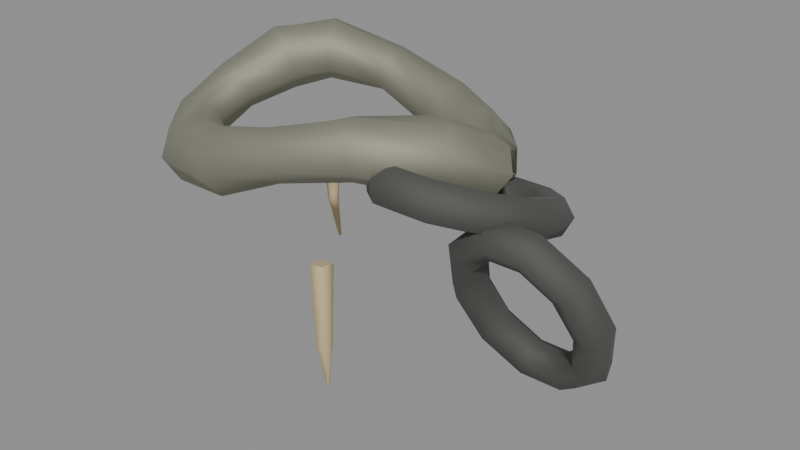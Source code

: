 # Source: molten_manacle.blend  (saved by Blender 5.0.119; exported with 4.5.12 LTS)
import bpy
from mathutils import Matrix  # noqa: F401  (used for matrix-valued properties, if any)

bpy.ops.wm.read_factory_settings(use_empty=True)
scene = bpy.context.scene
scene.name = 'Scene'

# ---- materials (node trees are filled in below, after node groups)
mat_oxidized_bronze = bpy.data.materials.new('oxidized_bronze')
mat_oxidized_bronze.diffuse_color = (0.3373, 0.3373, 0.2667, 1.0)
mat_wrought_iron = bpy.data.materials.new('wrought_iron')
mat_wrought_iron.diffuse_color = (0.1569, 0.1569, 0.149, 1.0)
mat_wax = bpy.data.materials.new('wax')
mat_wax.diffuse_color = (0.6078, 0.4941, 0.2745, 1.0)

# ---- material node trees
mat_oxidized_bronze.use_nodes = True; mat_oxidized_bronze.node_tree.nodes.clear()
_N = mat_oxidized_bronze.node_tree.nodes; _L = mat_oxidized_bronze.node_tree.links
n0 = _N.new('ShaderNodeBsdfPrincipled'); n0.name = 'Principled BSDF'; n0.location = (-200, 100)
n0.inputs[0].default_value = (0.3373, 0.3373, 0.2667, 1.0)
n0.inputs[1].default_value = 0.7
n0.inputs[2].default_value = 0.72
n1 = _N.new('ShaderNodeOutputMaterial'); n1.name = 'Material Output'; n1.location = (200, 100)
_L.new(n0.outputs[0], n1.inputs[0])
n1.is_active_output = True
mat_wrought_iron.use_nodes = True; mat_wrought_iron.node_tree.nodes.clear()
_N = mat_wrought_iron.node_tree.nodes; _L = mat_wrought_iron.node_tree.links
n0 = _N.new('ShaderNodeBsdfPrincipled'); n0.name = 'Principled BSDF'; n0.location = (-200, 100)
n0.inputs[0].default_value = (0.1569, 0.1569, 0.149, 1.0)
n0.inputs[1].default_value = 0.8
n0.inputs[2].default_value = 0.86
n1 = _N.new('ShaderNodeOutputMaterial'); n1.name = 'Material Output'; n1.location = (200, 100)
_L.new(n0.outputs[0], n1.inputs[0])
n1.is_active_output = True
mat_wax.use_nodes = True; mat_wax.node_tree.nodes.clear()
_N = mat_wax.node_tree.nodes; _L = mat_wax.node_tree.links
n0 = _N.new('ShaderNodeBsdfPrincipled'); n0.name = 'Principled BSDF'; n0.location = (-200, 100)
n0.inputs[0].default_value = (0.6078, 0.4941, 0.2745, 1.0)
n0.inputs[2].default_value = 0.58
n1 = _N.new('ShaderNodeOutputMaterial'); n1.name = 'Material Output'; n1.location = (200, 100)
_L.new(n0.outputs[0], n1.inputs[0])
n1.is_active_output = True

# ---- curves / text
cu_c_cuff_profiledata = bpy.data.curves.new('C_Cuff_PROFILEData', 'CURVE')
cu_c_cuff_profiledata.dimensions = '2D'
_sp = cu_c_cuff_profiledata.splines.new('POLY'); _sp.points.add(6)
_sp.points.foreach_set('co', [0.901, 0.4339, 0.0, 1.0, 0.2225, 0.9749, 0.0, 1.0, -0.6235, 0.7818, 0.0, 1.0, -1.0, 1.225e-16, 0.0, 1.0, -0.6235, -0.7818, 0.0, 1.0, 0.2225, -0.9749, 0.0, 1.0, 0.901, -0.4339, 0.0, 1.0])
_sp.resolution_u = 1
_sp.use_cyclic_u = True
cu_c_cuff_profiledata.resolution_u = 1
cu_c_cuffdata = bpy.data.curves.new('C_CuffData', 'CURVE')
cu_c_cuffdata.dimensions = '3D'
_sp = cu_c_cuffdata.splines.new('POLY'); _sp.points.add(13)
_sp.points.foreach_set('co', [0.5754, 0.0, 0.0, 1.0, 0.5333, -0.1822, 0.07818, 1.0, 0.3387, -0.3284, 0.09749, 1.0, 0.1124, -0.4095, 0.04339, 1.0, -0.1195, -0.4095, -0.04339, 1.0, -0.3672, -0.3284, -0.09749, 1.0, -0.5231, -0.1822, -0.07818, 1.0, -0.5246, -5.144e-17, -2.449e-17, 1.0, -0.4578, 0.1822, 0.07818, 1.0, -0.3471, 0.3284, 0.09749, 1.0, -0.1324, 0.4095, 0.04339, 1.0, 0.1253, 0.4095, -0.04339, 1.0, 0.3186, 0.3284, -0.09749, 1.0, 0.468, 0.1822, -0.07818, 1.0])
_sp.points.foreach_set('radius', [0.105, 0.1228, 0.1004, 0.08834, 0.1139, 0.1194, 0.0924, 0.09387, 0.1205, 0.1121, 0.08769, 0.1023, 0.123, 0.103])
_sp.points.foreach_set('tilt', [1.571, 1.763, 1.955, 2.147, 2.339, 2.531, 2.723, 2.915, 3.107, 3.299, 3.491, 3.683, 3.875, 4.067])
_sp.resolution_u = 1
_sp.resolution_v = 1
_sp.use_cyclic_u = True
cu_c_cuffdata.materials.append(mat_oxidized_bronze)
cu_c_cuffdata.bevel_mode = 'OBJECT'
cu_c_cuffdata.resolution_u = 1
cu_c_cuffdata.resolution_v = 1
cu_c_cuffdata.fill_mode = 'FULL'
cu_c_link_1_profiledata = bpy.data.curves.new('C_Link_1_PROFILEData', 'CURVE')
cu_c_link_1_profiledata.dimensions = '2D'
_sp = cu_c_link_1_profiledata.splines.new('POLY'); _sp.points.add(5)
_sp.points.foreach_set('co', [0.866, 0.5, 0.0, 1.0, 6.123e-17, 1.0, 0.0, 1.0, -0.866, 0.5, 0.0, 1.0, -0.866, -0.5, 0.0, 1.0, -1.837e-16, -1.0, 0.0, 1.0, 0.866, -0.5, 0.0, 1.0])
_sp.resolution_u = 1
_sp.use_cyclic_u = True
cu_c_link_1_profiledata.resolution_u = 1
cu_c_link_1data = bpy.data.curves.new('C_Link_1Data', 'CURVE')
cu_c_link_1data.dimensions = '3D'
_sp = cu_c_link_1data.splines.new('POLY'); _sp.points.add(9)
_sp.points.foreach_set('co', [0.79, -0.04, -0.1, 1.0, 0.7461, -0.2198, -0.02734, 1.0, 0.6311, -0.331, 0.01757, 1.0, 0.4889, -0.331, 0.01757, 1.0, 0.3739, -0.2198, -0.02734, 1.0, 0.33, -0.04, -0.1, 1.0, 0.3739, 0.1398, -0.1727, 1.0, 0.4889, 0.251, -0.2176, 1.0, 0.6311, 0.251, -0.2176, 1.0, 0.7461, 0.1398, -0.1727, 1.0])
_sp.points.foreach_set('radius', [0.07, 0.07, 0.07, 0.07, 0.07, 0.07, 0.07, 0.07, 0.07, 0.07])
_sp.points.foreach_set('tilt', [1.571, 1.571, 1.571, 1.571, 1.571, 1.571, 1.571, 1.571, 1.571, 1.571])
_sp.resolution_u = 1
_sp.resolution_v = 1
_sp.use_cyclic_u = True
cu_c_link_1data.materials.append(mat_wrought_iron)
cu_c_link_1data.bevel_mode = 'OBJECT'
cu_c_link_1data.resolution_u = 1
cu_c_link_1data.resolution_v = 1
cu_c_link_1data.fill_mode = 'FULL'
cu_c_link_2_profiledata = bpy.data.curves.new('C_Link_2_PROFILEData', 'CURVE')
cu_c_link_2_profiledata.dimensions = '2D'
_sp = cu_c_link_2_profiledata.splines.new('POLY'); _sp.points.add(5)
_sp.points.foreach_set('co', [0.866, 0.5, 0.0, 1.0, 6.123e-17, 1.0, 0.0, 1.0, -0.866, 0.5, 0.0, 1.0, -0.866, -0.5, 0.0, 1.0, -1.837e-16, -1.0, 0.0, 1.0, 0.866, -0.5, 0.0, 1.0])
_sp.resolution_u = 1
_sp.use_cyclic_u = True
cu_c_link_2_profiledata.resolution_u = 1
cu_c_link_2data = bpy.data.curves.new('C_Link_2Data', 'CURVE')
cu_c_link_2data.dimensions = '3D'
_sp = cu_c_link_2data.splines.new('POLY'); _sp.points.add(9)
_sp.points.foreach_set('co', [1.06, -0.1, -0.36, 1.0, 1.018, -0.1799, -0.1962, 1.0, 0.908, -0.2292, -0.09501, 1.0, 0.772, -0.2292, -0.09501, 1.0, 0.662, -0.1799, -0.1962, 1.0, 0.62, -0.1, -0.36, 1.0, 0.662, -0.02012, -0.5238, 1.0, 0.772, 0.02924, -0.625, 1.0, 0.908, 0.02924, -0.625, 1.0, 1.018, -0.02012, -0.5238, 1.0])
_sp.points.foreach_set('radius', [0.064, 0.064, 0.064, 0.064, 0.064, 0.064, 0.064, 0.064, 0.064, 0.064])
_sp.points.foreach_set('tilt', [1.571, 1.571, 1.571, 1.571, 1.571, 1.571, 1.571, 1.571, 1.571, 1.571])
_sp.resolution_u = 1
_sp.resolution_v = 1
_sp.use_cyclic_u = True
cu_c_link_2data.materials.append(mat_wrought_iron)
cu_c_link_2data.bevel_mode = 'OBJECT'
cu_c_link_2data.resolution_u = 1
cu_c_link_2data.resolution_v = 1
cu_c_link_2data.fill_mode = 'FULL'
cu_c_drip_1_profiledata = bpy.data.curves.new('C_Drip_1_PROFILEData', 'CURVE')
cu_c_drip_1_profiledata.dimensions = '2D'
_sp = cu_c_drip_1_profiledata.splines.new('POLY'); _sp.points.add(4)
_sp.points.foreach_set('co', [0.809, 0.5878, 0.0, 1.0, -0.309, 0.9511, 0.0, 1.0, -1.0, 1.225e-16, 0.0, 1.0, -0.309, -0.9511, 0.0, 1.0, 0.809, -0.5878, 0.0, 1.0])
_sp.resolution_u = 1
_sp.use_cyclic_u = True
cu_c_drip_1_profiledata.resolution_u = 1
cu_c_drip_1data = bpy.data.curves.new('C_Drip_1Data', 'CURVE')
cu_c_drip_1data.dimensions = '3D'
_sp = cu_c_drip_1data.splines.new('POLY'); _sp.points.add(2)
_sp.points.foreach_set('co', [0.18, -0.31, -0.35, 1.0, 0.22, -0.35, -0.62, 1.0, 0.18, -0.3, -0.82, 1.0])
_sp.points.foreach_set('radius', [0.04, 0.028, 0.006])
_sp.points.foreach_set('tilt', [1.571, 1.571, 1.571])
_sp.resolution_u = 1
_sp.resolution_v = 1
cu_c_drip_1data.materials.append(mat_wax)
cu_c_drip_1data.bevel_mode = 'OBJECT'
cu_c_drip_1data.resolution_u = 1
cu_c_drip_1data.resolution_v = 1
cu_c_drip_1data.fill_mode = 'FULL'
cu_c_drip_1data.use_fill_caps = True
cu_c_drip_2_profiledata = bpy.data.curves.new('C_Drip_2_PROFILEData', 'CURVE')
cu_c_drip_2_profiledata.dimensions = '2D'
_sp = cu_c_drip_2_profiledata.splines.new('POLY'); _sp.points.add(4)
_sp.points.foreach_set('co', [0.809, 0.5878, 0.0, 1.0, -0.309, 0.9511, 0.0, 1.0, -1.0, 1.225e-16, 0.0, 1.0, -0.309, -0.9511, 0.0, 1.0, 0.809, -0.5878, 0.0, 1.0])
_sp.resolution_u = 1
_sp.use_cyclic_u = True
cu_c_drip_2_profiledata.resolution_u = 1
cu_c_drip_2data = bpy.data.curves.new('C_Drip_2Data', 'CURVE')
cu_c_drip_2data.dimensions = '3D'
_sp = cu_c_drip_2data.splines.new('POLY'); _sp.points.add(2)
_sp.points.foreach_set('co', [-0.3, 0.26, -0.29, 1.0, -0.34, 0.3, -0.5, 1.0, -0.3, 0.29, -0.65, 1.0])
_sp.points.foreach_set('radius', [0.032, 0.022, 0.006])
_sp.points.foreach_set('tilt', [1.571, 1.571, 1.571])
_sp.resolution_u = 1
_sp.resolution_v = 1
cu_c_drip_2data.materials.append(mat_wax)
cu_c_drip_2data.bevel_mode = 'OBJECT'
cu_c_drip_2data.resolution_u = 1
cu_c_drip_2data.resolution_v = 1
cu_c_drip_2data.fill_mode = 'FULL'
cu_c_drip_2data.use_fill_caps = True

# ---- objects
ob_item_molten_manacle = bpy.data.objects.new('ITEM_molten_manacle', None)
ob_c_cuff_profile = bpy.data.objects.new('C_Cuff_PROFILE', cu_c_cuff_profiledata)
ob_c_cuff = bpy.data.objects.new('C_Cuff', cu_c_cuffdata)
ob_c_link_1_profile = bpy.data.objects.new('C_Link_1_PROFILE', cu_c_link_1_profiledata)
ob_c_link_1 = bpy.data.objects.new('C_Link_1', cu_c_link_1data)
ob_c_link_2_profile = bpy.data.objects.new('C_Link_2_PROFILE', cu_c_link_2_profiledata)
ob_c_link_2 = bpy.data.objects.new('C_Link_2', cu_c_link_2data)
ob_c_drip_1_profile = bpy.data.objects.new('C_Drip_1_PROFILE', cu_c_drip_1_profiledata)
ob_c_drip_1 = bpy.data.objects.new('C_Drip_1', cu_c_drip_1data)
ob_c_drip_2_profile = bpy.data.objects.new('C_Drip_2_PROFILE', cu_c_drip_2_profiledata)
ob_c_drip_2 = bpy.data.objects.new('C_Drip_2', cu_c_drip_2data)

# ---- transforms, parenting, visibility, modifiers, constraints
ob_item_molten_manacle.location = (0.0, 0.0, 0.0)
ob_item_molten_manacle.empty_display_size = 0.2
ob_c_cuff_profile.parent = ob_item_molten_manacle
ob_c_cuff_profile.location = (0.0, 0.0, 0.0)
ob_c_cuff_profile.hide_render = True
ob_c_cuff_profile.display_type = 'WIRE'
ob_c_cuff.parent = ob_item_molten_manacle
ob_c_cuff.location = (0.0, 0.0, 0.0)
ob_c_link_1_profile.parent = ob_item_molten_manacle
ob_c_link_1_profile.location = (0.0, 0.0, 0.0)
ob_c_link_1_profile.hide_render = True
ob_c_link_1_profile.display_type = 'WIRE'
ob_c_link_1.parent = ob_item_molten_manacle
ob_c_link_1.location = (0.0, 0.0, 0.0)
ob_c_link_2_profile.parent = ob_item_molten_manacle
ob_c_link_2_profile.location = (0.0, 0.0, 0.0)
ob_c_link_2_profile.hide_render = True
ob_c_link_2_profile.display_type = 'WIRE'
ob_c_link_2.parent = ob_item_molten_manacle
ob_c_link_2.location = (0.0, 0.0, 0.0)
ob_c_drip_1_profile.parent = ob_item_molten_manacle
ob_c_drip_1_profile.location = (0.0, 0.0, 0.0)
ob_c_drip_1_profile.hide_render = True
ob_c_drip_1_profile.display_type = 'WIRE'
ob_c_drip_1.parent = ob_item_molten_manacle
ob_c_drip_1.location = (0.0, 0.0, 0.0)
ob_c_drip_2_profile.parent = ob_item_molten_manacle
ob_c_drip_2_profile.location = (0.0, 0.0, 0.0)
ob_c_drip_2_profile.hide_render = True
ob_c_drip_2_profile.display_type = 'WIRE'
ob_c_drip_2.parent = ob_item_molten_manacle
ob_c_drip_2.location = (0.0, 0.0, 0.0)
cu_c_cuffdata.bevel_object = ob_c_cuff_profile
cu_c_link_1data.bevel_object = ob_c_link_1_profile
cu_c_link_2data.bevel_object = ob_c_link_2_profile
cu_c_drip_1data.bevel_object = ob_c_drip_1_profile
cu_c_drip_2data.bevel_object = ob_c_drip_2_profile

# ---- collection membership
scene.collection.objects.link(ob_item_molten_manacle)
scene.collection.objects.link(ob_c_cuff_profile)
scene.collection.objects.link(ob_c_cuff)
scene.collection.objects.link(ob_c_link_1_profile)
scene.collection.objects.link(ob_c_link_1)
scene.collection.objects.link(ob_c_link_2_profile)
scene.collection.objects.link(ob_c_link_2)
scene.collection.objects.link(ob_c_drip_1_profile)
scene.collection.objects.link(ob_c_drip_1)
scene.collection.objects.link(ob_c_drip_2_profile)
scene.collection.objects.link(ob_c_drip_2)

# ---- scene / render settings (as saved in the file)
scene.frame_start = 1; scene.frame_end = 250; scene.frame_set(1)
scene.render.engine = 'BLENDER_EEVEE_NEXT'
scene.render.bake_bias = 0.0
scene.render.bake_samples = 0
scene.cycles.sampling_pattern = 'TABULATED_SOBOL'
scene.eevee.use_volume_custom_range = False
bpy.context.view_layer.update()

# ---- added for rendering (the .blend has no active camera and no usable light): camera, sun + grey world if the file has none
cam_auto = bpy.data.cameras.new('AutoCamera')
cam_auto.lens = 50.0
cam_auto.sensor_width = 36.0
cam_auto.clip_end = 1000.0
ob_auto_camera = bpy.data.objects.new('AutoCamera', cam_auto)
scene.collection.objects.link(ob_auto_camera)
ob_auto_camera.location = (2.3586, -2.53278, 1.37648)
ob_auto_camera.rotation_euler = (1.09748, -7.21219e-08, 0.694738)
scene.camera = ob_auto_camera
light_auto_sun = bpy.data.lights.new('AutoSun', 'SUN')
light_auto_sun.energy = 3.0
light_auto_sun.angle = 0.0523599
ob_auto_sun = bpy.data.objects.new('AutoSun', light_auto_sun)
scene.collection.objects.link(ob_auto_sun)
ob_auto_sun.rotation_euler = (0.872665, 0.174533, 0.523599)
if scene.world is None:
    world_auto = bpy.data.worlds.new('AutoWorld')
    world_auto.color = (0.3, 0.3, 0.3)
    scene.world = world_auto
bpy.context.view_layer.update()
